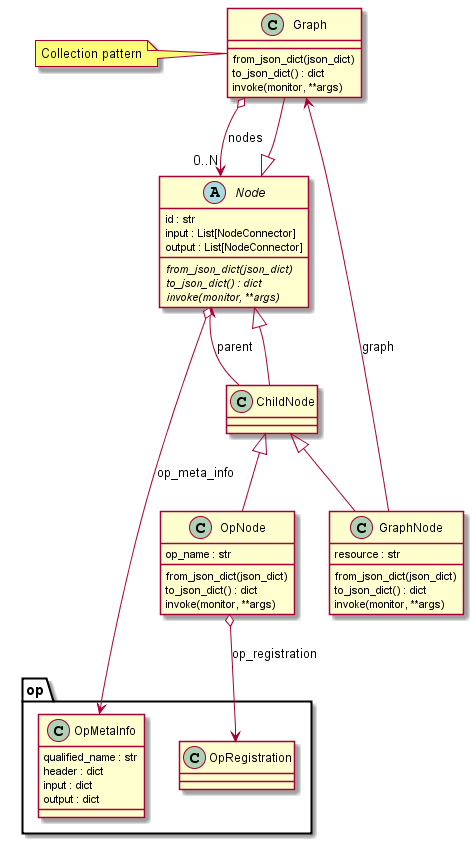

The diagram above was rendered by PlantUML. Its source (embedded in the PNG):
@startuml

abstract Node {
    id : str
    input : List[NodeConnector]
    output : List[NodeConnector]
    {abstract} from_json_dict(json_dict)
    {abstract} to_json_dict() : dict
    {abstract} invoke(monitor, **args)
}

class Graph extends Node {
    from_json_dict(json_dict)
    to_json_dict() : dict
    invoke(monitor, **args)
}

class ChildNode extends Node {
}

class GraphNode extends ChildNode {
    resource : str
    from_json_dict(json_dict)
    to_json_dict() : dict
    invoke(monitor, **args)
}

class OpNode extends ChildNode {
    op_name : str
    from_json_dict(json_dict)
    to_json_dict() : dict
    invoke(monitor, **args)
}

class op.OpMetaInfo {
    qualified_name : str
    header : dict
    input : dict
    output : dict
}

GraphNode --> Graph: graph
OpNode o--> op.OpRegistration : op_registration
Node o--> op.OpMetaInfo: op_meta_info
Graph o--> "0..N" Node: nodes
ChildNode --> Node : parent


note left of Graph
Collection pattern
end note

@enduml